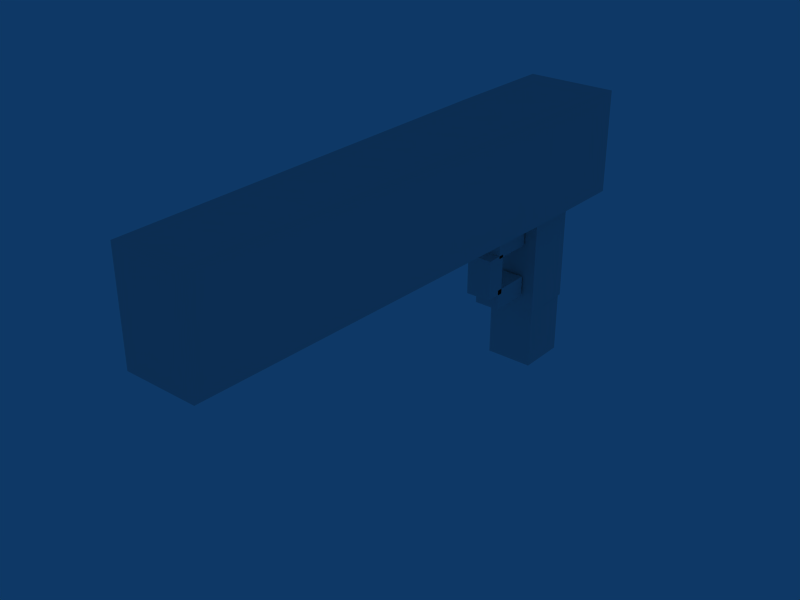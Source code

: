 # Source: machinegun.blend  (saved by Blender 2.70.0; exported with 4.5.12 LTS)
import bpy
from mathutils import Matrix  # noqa: F401  (used for matrix-valued properties, if any)

bpy.ops.wm.read_factory_settings(use_empty=True)
scene = bpy.context.scene
scene.name = 'Scene'

# ---- collections
col_collection_1 = bpy.data.collections.new('Collection 1'); scene.collection.children.link(col_collection_1)

# ---- world
world_world = bpy.data.worlds.new('World'); scene.world = world_world
world_world.color = (0.05656, 0.2208, 0.4)
world_world.use_sun_shadow = False
world_world.sun_shadow_jitter_overblur = 0.0
world_world.cycles.sampling_method = 'MANUAL'
world_world.cycles.sample_map_resolution = 256

# ---- meshes
me_cylinder = bpy.data.meshes.new('Cylinder')
me_cylinder.from_pydata([(0.25, -0.25, 0.5), (0.25, 0.25, 0.5), (-0.25, 0.25, 0.5), (-0.25, -0.25, 0.5), (0.25, -0.25, -0.1667), (0.25, 0.25, -0.1667), (-0.25, 0.25, -0.1667), (-0.25, -0.25, -0.1667), (-9.365e-07, -9.537e-07, -0.3333), (-8.741e-07, -9.611e-07, 0.5), (0.4395, 0.6, 1.2), (0.4395, 0.6, 0.5333), (-0.4395, 0.6, 0.5333), (-0.4395, 0.6, 1.2), (0.4395, -0.5, 1.2), (0.4395, -0.5, 0.5333), (-0.4395, -0.5, 0.5333), (-0.4395, -0.5, 1.2), (-0.3516, 0.35, 0.5), (-0.3516, -0.5, 0.5), (0.3516, 0.35, 0.5), (0.3516, -0.5, 0.5), (0.3516, -4.5, 1.2), (-0.3516, -4.5, 1.2), (-0.3516, -4.5, 0.5333), (0.3516, -4.5, 0.5333), (-0.125, -0.2613, 0.06667), (-0.125, -0.2613, -0.06667), (-0.125, -0.6613, -0.06667), (-0.125, -0.6613, 0.06667), (0.125, -0.2613, 0.06667), (0.125, -0.2613, -0.06667), (0.125, -0.6613, -0.06667), (0.125, -0.6613, 0.06667), (0.125, -0.6613, 0.4195), (0.125, -0.6613, 0.2861), (0.125, -0.2613, 0.2861), (0.125, -0.2613, 0.4195), (-0.125, -0.6613, 0.4195), (-0.125, -0.6613, 0.2861), (-0.125, -0.2613, 0.2861), (-0.125, -0.2613, 0.4195), (-0.125, -0.8086, 0.3017), (-0.125, -0.6086, 0.3017), (-0.125, -0.6086, 0.03501), (-0.125, -0.8086, 0.03501), (0.125, -0.8086, 0.3017), (0.125, -0.6086, 0.3017), (0.125, -0.6086, 0.03501), (0.125, -0.8086, 0.03501), (-0.2373, 0.2373, -0.575), (-0.2373, 0.2373, -0.1583), (0.2373, 0.2373, -0.1583), (0.2373, 0.2373, -0.575), (-0.2373, -0.2373, -0.575), (-0.2373, -0.2373, -0.1583), (0.2373, -0.2373, -0.1583), (0.2373, -0.2373, -0.575)], [], [(0, 1, 2, 3), (7, 6, 5, 4), (0, 3, 7, 4), (1, 0, 4, 5), (2, 1, 5, 6), (3, 2, 6, 7), (12, 13, 10, 11), (10, 14, 15, 11), (12, 16, 17, 13), (13, 17, 14, 10), (16, 12, 18, 19), (11, 15, 21, 20), (15, 16, 19, 21), (12, 11, 20, 18), (20, 21, 19, 18), (14, 17, 23, 22), (17, 16, 24, 23), (16, 15, 25, 24), (15, 14, 22, 25), (22, 23, 24, 25), (28, 29, 26, 27), (30, 33, 32, 31), (26, 30, 31, 27), (27, 31, 32, 28), (28, 32, 33, 29), (29, 33, 30, 26), (38, 34, 37, 41), (39, 35, 34, 38), (40, 36, 35, 39), (41, 37, 36, 40), (37, 34, 35, 36), (39, 38, 41, 40), (44, 45, 42, 43), (46, 49, 48, 47), (42, 46, 47, 43), (43, 47, 48, 44), (44, 48, 49, 45), (45, 49, 46, 42), (54, 55, 51, 50), (55, 56, 52, 51), (56, 57, 53, 52), (57, 54, 50, 53), (50, 51, 52, 53), (57, 56, 55, 54)])
_uv = me_cylinder.uv_layers.new(name='UVTex')
_uv.uv.foreach_set('vector', [0.0, 0.0, 0.0, 0.0, 0.0, 0.0, 0.0, 0.0, 0.2384, 0.5364, 0.2384, 0.5364, 0.2384, 0.5364, 0.2384, 0.5364, 0.2407, 0.7949, 0.2407, 0.7835, 0.2599, 0.7835, 0.2599, 0.7949, 0.2407, 0.7949, 0.2407, 0.7835, 0.2599, 0.7835, 0.2599, 0.7949, 0.2407, 0.7835, 0.2407, 0.7949, 0.2599, 0.7949, 0.2599, 0.7835, 0.2407, 0.7835, 0.2407, 0.7949, 0.2599, 0.7949, 0.2599, 0.7835, 0.6095, 0.1212, 0.8983, 0.1212, 0.8983, 0.41, 0.6095, 0.41, 0.6095, 0.1212, 0.8983, 0.1212, 0.8983, 0.41, 0.6095, 0.41, 0.6095, 0.1212, 0.8983, 0.1212, 0.8983, 0.41, 0.6095, 0.41, 0.6095, 0.1212, 0.8983, 0.1212, 0.8983, 0.41, 0.6095, 0.41, 0.6095, 0.1212, 0.8983, 0.1212, 0.8983, 0.41, 0.6095, 0.41, 0.6095, 0.1212, 0.8983, 0.1212, 0.8983, 0.41, 0.6095, 0.41, 0.6095, 0.1212, 0.8983, 0.1212, 0.8983, 0.41, 0.6095, 0.41, 0.6095, 0.1212, 0.8983, 0.1212, 0.8983, 0.41, 0.6095, 0.41, 0.6095, 0.1212, 0.8983, 0.1212, 0.8983, 0.41, 0.6095, 0.41, 0.6095, 0.1212, 0.8983, 0.1212, 0.8983, 0.41, 0.6095, 0.41, 0.6095, 0.1212, 0.8983, 0.1212, 0.8983, 0.41, 0.6095, 0.41, 0.6095, 0.1212, 0.8983, 0.1212, 0.8983, 0.41, 0.6095, 0.41, 0.6095, 0.1212, 0.8983, 0.1212, 0.8983, 0.41, 0.6095, 0.41, 0.08703, 0.07625, 0.3758, 0.07625, 0.3758, 0.365, 0.08703, 0.365, 0.2926, 0.7917, 0.3037, 0.7917, 0.3037, 0.8029, 0.2926, 0.8029, 0.2926, 0.7917, 0.3037, 0.7917, 0.3037, 0.8029, 0.2926, 0.8029, 0.2462, 0.8625, 0.2573, 0.8625, 0.2573, 0.8737, 0.2462, 0.8737, 0.2926, 0.7917, 0.3037, 0.7917, 0.3037, 0.8029, 0.2926, 0.8029, 0.2926, 0.7917, 0.3037, 0.7917, 0.3037, 0.8029, 0.2926, 0.8029, 0.2926, 0.7917, 0.3037, 0.7917, 0.3037, 0.8029, 0.2926, 0.8029, 0.2926, 0.7917, 0.3037, 0.7917, 0.3037, 0.8029, 0.2926, 0.8029, 0.2926, 0.7917, 0.3037, 0.7917, 0.3037, 0.8029, 0.2926, 0.8029, 0.2926, 0.7917, 0.3037, 0.7917, 0.3037, 0.8029, 0.2926, 0.8029, 0.2462, 0.8625, 0.2573, 0.8625, 0.2573, 0.8737, 0.2462, 0.8737, 0.2926, 0.7917, 0.3037, 0.7917, 0.3037, 0.8029, 0.2926, 0.8029, 0.2926, 0.7917, 0.3037, 0.7917, 0.3037, 0.8029, 0.2926, 0.8029, 0.2926, 0.7917, 0.3037, 0.7917, 0.3037, 0.8029, 0.2926, 0.8029, 0.2926, 0.7917, 0.3037, 0.7917, 0.3037, 0.8029, 0.2926, 0.8029, 0.2926, 0.7917, 0.3037, 0.7917, 0.3037, 0.8029, 0.2926, 0.8029, 0.2926, 0.7917, 0.3037, 0.7917, 0.3037, 0.8029, 0.2926, 0.8029, 0.2926, 0.7917, 0.3037, 0.7917, 0.3037, 0.8029, 0.2926, 0.8029, 0.2926, 0.7917, 0.3037, 0.7917, 0.3037, 0.8029, 0.2926, 0.8029, 0.1916, 0.5711, 0.264, 0.4983, 0.2276, 0.4621, 0.1551, 0.5349, 0.2006, 0.562, 0.255, 0.5074, 0.2185, 0.4712, 0.1642, 0.5258, 0.1916, 0.5711, 0.1191, 0.644, 0.08269, 0.6077, 0.1551, 0.5349, 0.255, 0.5074, 0.2006, 0.562, 0.1642, 0.5258, 0.2185, 0.4712, 0.146, 0.5077, 0.2188, 0.5801, 0.2732, 0.5255, 0.2003, 0.453, 0.2003, 0.453, 0.2732, 0.5255, 0.2188, 0.5801, 0.146, 0.5077])
me_cylinder.use_remesh_preserve_volume = False
me_cylinder.use_remesh_preserve_attributes = False
me_cylinder.use_mirror_vertex_groups = False
me_cylinder.update()

# ---- objects
ob_cylinder = bpy.data.objects.new('Cylinder', me_cylinder)

# ---- transforms, parenting, visibility, modifiers, constraints
ob_cylinder.location = (0.0, 0.0, 0.0)
ob_cylinder.scale = (0.5, 0.5, 0.75)
ob_cylinder.lock_rotations_4d = False
ob_cylinder.empty_display_type = 'ARROWS'
ob_cylinder.lineart.crease_threshold = 0.0

# ---- collection membership
col_collection_1.objects.link(ob_cylinder)

# ---- scene / render settings (as saved in the file)
scene.frame_start = 1; scene.frame_end = 250; scene.frame_set(1)
scene.render.engine = 'BLENDER_EEVEE_NEXT'
scene.render.image_settings.file_format = 'JPEG'
scene.render.image_settings.color_mode = 'RGB'
scene.render.image_settings.compression = 90
scene.render.resolution_x = 800
scene.render.resolution_y = 600
scene.render.pixel_aspect_x = 100.0
scene.render.pixel_aspect_y = 100.0
scene.render.fps = 25
scene.render.dither_intensity = 0.0
scene.render.use_compositing = False
scene.render.use_sequencer = False
scene.render.bake_margin = 2
scene.render.bake_bias = 0.0
scene.render.use_stamp_time = False
scene.render.use_stamp_date = False
scene.render.use_stamp_frame = False
scene.render.use_stamp_camera = False
scene.render.use_stamp_scene = False
scene.render.use_stamp_filename = False
scene.render.use_stamp_render_time = False
scene.render.stamp_font_size = 0
scene.cycles.use_denoising = False
scene.cycles.samples = 10
scene.cycles.sampling_pattern = 'TABULATED_SOBOL'
scene.cycles.light_sampling_threshold = 0.0
scene.cycles.use_adaptive_sampling = False
scene.cycles.use_light_tree = False
scene.cycles.blur_glossy = 0.0
scene.cycles.volume_bounces = 1
scene.cycles.pixel_filter_type = 'GAUSSIAN'
scene.cycles.sample_clamp_indirect = 0.0
scene.view_settings.view_transform = 'Raw'
bpy.context.view_layer.update()

# ---- added for rendering (the .blend has no active camera): camera
cam_auto = bpy.data.cameras.new('AutoCamera')
cam_auto.lens = 50.0
cam_auto.sensor_width = 36.0
cam_auto.clip_end = 1000.0
ob_auto_camera = bpy.data.objects.new('AutoCamera', cam_auto)
scene.collection.objects.link(ob_auto_camera)
ob_auto_camera.location = (2.69236, -4.20584, 2.38827)
ob_auto_camera.rotation_euler = (1.09748, -7.21219e-08, 0.694738)
scene.camera = ob_auto_camera
bpy.context.view_layer.update()
